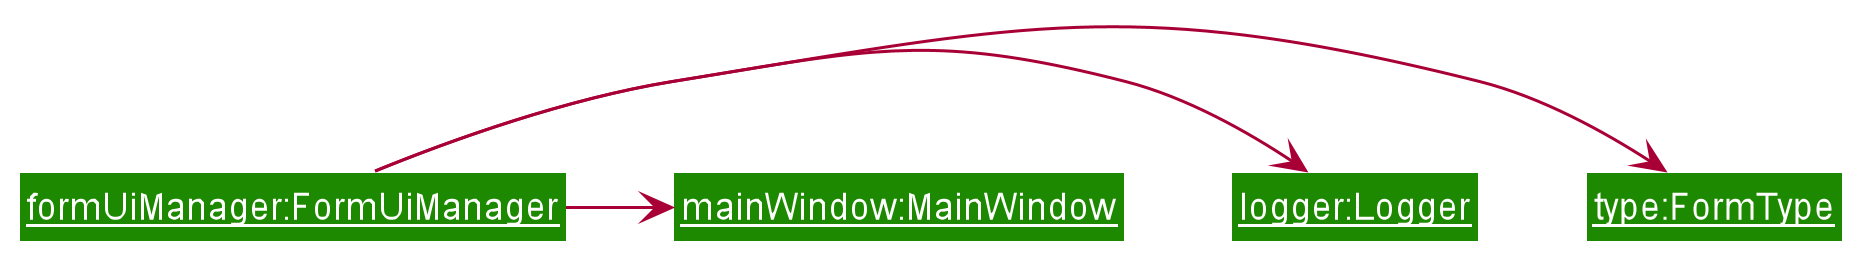

The diagram above was rendered by PlantUML. Its source (embedded in the PNG):
@startuml








skinparam BackgroundColor #FFFFFFF

skinparam Shadowing false

skinparam Class {
    FontColor #FFFFFF
    BorderThickness 1
    BorderColor #FFFFFF
    StereotypeFontColor #FFFFFF
    FontName Arial
}

skinparam Actor {
    BorderColor #000000
    Color #000000
    FontName Arial
}

skinparam Sequence {
    MessageAlign center
    BoxFontSize 15
    BoxPadding 0
    BoxFontColor #FFFFFF
    FontName Arial
}

skinparam Participant {
    FontColor #FFFFFFF
    Padding 20
}

skinparam MinClassWidth 50
skinparam ParticipantPadding 10
skinparam Shadowing false
skinparam DefaultTextAlignment center
skinparam packageStyle Rectangle

hide footbox
hide members
hide circle
skinparam classBackgroundColor #1D8900

class "<u>formUiManager:FormUiManager"

"<u>formUiManager:FormUiManager" -> "<u>type:FormType"
"<u>formUiManager:FormUiManager" -> "<u>logger:Logger"
"<u>formUiManager:FormUiManager" -> "<u>mainWindow:MainWindow"
@enduml